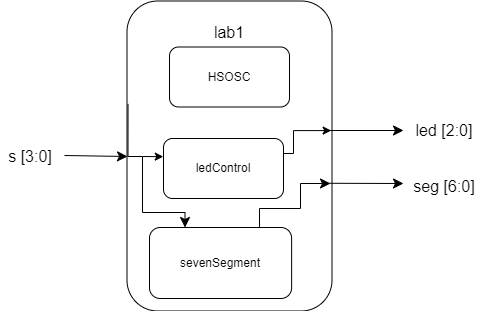

The diagram above was exported from draw.io. Its source (the exported page's mxGraphModel, read from the mxfile embedded in the PNG):
<mxGraphModel dx="1112" dy="1179" grid="0" gridSize="10" guides="1" tooltips="1" connect="1" arrows="1" fold="1" page="0" pageScale="1" pageWidth="850" pageHeight="1100" math="0" shadow="0">
  <root>
    <mxCell id="0" />
    <mxCell id="1" parent="0" />
    <mxCell id="AUAnAoh9NjVeajG2-Jyr-14" value="" style="edgeStyle=none;curved=1;rounded=0;orthogonalLoop=1;jettySize=auto;html=1;fontSize=12;startSize=8;endSize=8;entryX=0.25;entryY=0;entryDx=0;entryDy=0;" parent="1" target="AUAnAoh9NjVeajG2-Jyr-11" edge="1">
      <mxGeometry relative="1" as="geometry">
        <mxPoint x="120" y="79" as="sourcePoint" />
        <mxPoint x="123" y="25" as="targetPoint" />
      </mxGeometry>
    </mxCell>
    <mxCell id="AUAnAoh9NjVeajG2-Jyr-17" value="" style="edgeStyle=none;curved=1;rounded=0;orthogonalLoop=1;jettySize=auto;html=1;fontSize=12;startSize=8;endSize=8;entryX=0.712;entryY=0;entryDx=0;entryDy=0;entryPerimeter=0;exitX=0.75;exitY=1;exitDx=0;exitDy=0;" parent="1" source="AUAnAoh9NjVeajG2-Jyr-11" target="AUAnAoh9NjVeajG2-Jyr-1" edge="1">
      <mxGeometry relative="1" as="geometry">
        <mxPoint x="151" y="79" as="sourcePoint" />
        <mxPoint x="151" y="16" as="targetPoint" />
      </mxGeometry>
    </mxCell>
    <mxCell id="AUAnAoh9NjVeajG2-Jyr-1" value="" style="rounded=1;whiteSpace=wrap;html=1;" parent="1" vertex="1">
      <mxGeometry x="52.5" y="-0.5" width="205" height="310" as="geometry" />
    </mxCell>
    <mxCell id="AUAnAoh9NjVeajG2-Jyr-2" value="lab1" style="text;html=1;align=center;verticalAlign=middle;whiteSpace=wrap;rounded=0;fontSize=16;" parent="1" vertex="1">
      <mxGeometry x="125" y="17" width="60" height="28.5" as="geometry" />
    </mxCell>
    <mxCell id="AUAnAoh9NjVeajG2-Jyr-3" value="" style="endArrow=classic;html=1;rounded=0;fontSize=12;startSize=8;endSize=8;curved=1;" parent="1" edge="1">
      <mxGeometry width="50" height="50" relative="1" as="geometry">
        <mxPoint x="-10" y="154" as="sourcePoint" />
        <mxPoint x="53" y="155" as="targetPoint" />
      </mxGeometry>
    </mxCell>
    <mxCell id="AUAnAoh9NjVeajG2-Jyr-5" value="s [3:0]" style="text;html=1;align=center;verticalAlign=middle;whiteSpace=wrap;rounded=0;fontSize=16;" parent="1" vertex="1">
      <mxGeometry x="-74" y="139.5" width="60" height="30" as="geometry" />
    </mxCell>
    <mxCell id="AUAnAoh9NjVeajG2-Jyr-7" value="" style="endArrow=classic;html=1;rounded=0;fontSize=12;startSize=8;endSize=8;curved=1;" parent="1" edge="1">
      <mxGeometry width="50" height="50" relative="1" as="geometry">
        <mxPoint x="255" y="129" as="sourcePoint" />
        <mxPoint x="329" y="129" as="targetPoint" />
      </mxGeometry>
    </mxCell>
    <mxCell id="AUAnAoh9NjVeajG2-Jyr-8" value="" style="endArrow=classic;html=1;rounded=0;fontSize=12;startSize=8;endSize=8;curved=1;exitX=0.988;exitY=0.588;exitDx=0;exitDy=0;exitPerimeter=0;" parent="1" edge="1" source="AUAnAoh9NjVeajG2-Jyr-1">
      <mxGeometry width="50" height="50" relative="1" as="geometry">
        <mxPoint x="260" y="182" as="sourcePoint" />
        <mxPoint x="329" y="182" as="targetPoint" />
      </mxGeometry>
    </mxCell>
    <mxCell id="AUAnAoh9NjVeajG2-Jyr-9" value="led [2:0]" style="text;html=1;align=center;verticalAlign=middle;whiteSpace=wrap;rounded=0;fontSize=16;" parent="1" vertex="1">
      <mxGeometry x="340" y="114" width="60" height="30" as="geometry" />
    </mxCell>
    <mxCell id="AUAnAoh9NjVeajG2-Jyr-10" value="seg [6:0]" style="text;html=1;align=center;verticalAlign=middle;whiteSpace=wrap;rounded=0;fontSize=16;" parent="1" vertex="1">
      <mxGeometry x="328" y="169.5" width="84" height="30" as="geometry" />
    </mxCell>
    <mxCell id="AUAnAoh9NjVeajG2-Jyr-11" value="sevenSegment" style="rounded=1;whiteSpace=wrap;html=1;" parent="1" vertex="1">
      <mxGeometry x="75" y="226" width="142.13" height="71" as="geometry" />
    </mxCell>
    <mxCell id="AUAnAoh9NjVeajG2-Jyr-36" value="" style="endArrow=classic;html=1;rounded=0;fontSize=12;startSize=8;endSize=8;movable=1;resizable=1;rotatable=1;deletable=1;editable=1;locked=0;connectable=1;exitX=0.005;exitY=0.332;exitDx=0;exitDy=0;exitPerimeter=0;edgeStyle=orthogonalEdgeStyle;entryX=0.25;entryY=0;entryDx=0;entryDy=0;" parent="1" source="AUAnAoh9NjVeajG2-Jyr-1" target="AUAnAoh9NjVeajG2-Jyr-11" edge="1">
      <mxGeometry width="50" height="50" relative="1" as="geometry">
        <mxPoint x="336" y="54" as="sourcePoint" />
        <mxPoint x="115" y="155" as="targetPoint" />
        <Array as="points">
          <mxPoint x="54" y="155" />
          <mxPoint x="68" y="155" />
          <mxPoint x="68" y="211" />
          <mxPoint x="111" y="211" />
        </Array>
      </mxGeometry>
    </mxCell>
    <mxCell id="AUAnAoh9NjVeajG2-Jyr-40" value="" style="endArrow=classic;html=1;rounded=0;fontSize=12;startSize=8;endSize=8;edgeStyle=orthogonalEdgeStyle;exitX=0.85;exitY=0.01;exitDx=0;exitDy=0;exitPerimeter=0;" parent="1" edge="1">
      <mxGeometry width="50" height="50" relative="1" as="geometry">
        <mxPoint x="185.00049999999993" y="226.00000000000003" as="sourcePoint" />
        <mxPoint x="256" y="182" as="targetPoint" />
        <Array as="points">
          <mxPoint x="185" y="207" />
          <mxPoint x="226" y="207" />
          <mxPoint x="226" y="182" />
        </Array>
      </mxGeometry>
    </mxCell>
    <mxCell id="AUAnAoh9NjVeajG2-Jyr-41" value="HSOSC" style="rounded=1;whiteSpace=wrap;html=1;" parent="1" vertex="1">
      <mxGeometry x="95" y="45.5" width="120" height="60" as="geometry" />
    </mxCell>
    <mxCell id="aE66vXs-d0yBGwU2d6yt-3" value="ledControl" style="rounded=1;whiteSpace=wrap;html=1;" vertex="1" parent="1">
      <mxGeometry x="89" y="137" width="120" height="60" as="geometry" />
    </mxCell>
    <mxCell id="aE66vXs-d0yBGwU2d6yt-4" value="" style="endArrow=classic;html=1;rounded=0;entryX=-0.002;entryY=0.303;entryDx=0;entryDy=0;entryPerimeter=0;" edge="1" parent="1" target="aE66vXs-d0yBGwU2d6yt-3">
      <mxGeometry width="50" height="50" relative="1" as="geometry">
        <mxPoint x="68" y="155" as="sourcePoint" />
        <mxPoint x="216" y="155" as="targetPoint" />
      </mxGeometry>
    </mxCell>
    <mxCell id="aE66vXs-d0yBGwU2d6yt-5" value="" style="endArrow=classic;html=1;rounded=0;exitX=1;exitY=0.25;exitDx=0;exitDy=0;entryX=0.996;entryY=0.418;entryDx=0;entryDy=0;entryPerimeter=0;edgeStyle=orthogonalEdgeStyle;" edge="1" parent="1" source="aE66vXs-d0yBGwU2d6yt-3" target="AUAnAoh9NjVeajG2-Jyr-1">
      <mxGeometry width="50" height="50" relative="1" as="geometry">
        <mxPoint x="153" y="170" as="sourcePoint" />
        <mxPoint x="203" y="120" as="targetPoint" />
        <Array as="points">
          <mxPoint x="219" y="152" />
          <mxPoint x="219" y="129" />
        </Array>
      </mxGeometry>
    </mxCell>
  </root>
</mxGraphModel>